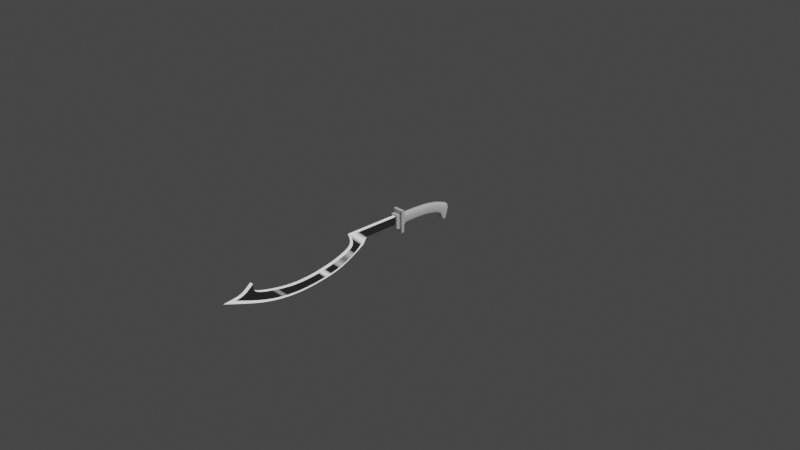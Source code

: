 # Source: sword.blend  (saved by Blender 4.0.36; exported with 4.5.12 LTS)
import bpy
from mathutils import Matrix  # noqa: F401  (used for matrix-valued properties, if any)

bpy.ops.wm.read_factory_settings(use_empty=True)
scene = bpy.context.scene
scene.name = 'Scene'

# ---- collections
col_collection = bpy.data.collections.new('Collection'); scene.collection.children.link(col_collection)

# ---- materials (node trees are filled in below, after node groups)
mat_material = bpy.data.materials.new('Material')
mat_material.alpha_threshold = 0.0
mat_material.use_transparent_shadow = False
mat_material.roughness = 0.5
mat_material.line_color = (0.0, 0.0, 0.0, 1.0)
mat_sword_shine = bpy.data.materials.new('Sword Shine')
mat_sword_shine.alpha_threshold = 0.0
mat_sword_shine.use_transparent_shadow = False
mat_sword_shine.line_color = (0.0, 0.0, 0.0, 1.0)
mat_sword_blade = bpy.data.materials.new('Sword Blade')
mat_sword_blade.use_transparent_shadow = False

# ---- node groups
ng_auto_smooth = bpy.data.node_groups.new('Auto Smooth', 'GeometryNodeTree')
_s = ng_auto_smooth.interface.new_socket(name='Geometry', in_out='OUTPUT', socket_type='NodeSocketGeometry')
_s = ng_auto_smooth.interface.new_socket(name='Geometry', in_out='INPUT', socket_type='NodeSocketGeometry')
_s = ng_auto_smooth.interface.new_socket(name='Angle', in_out='INPUT', socket_type='NodeSocketFloat')
_s.subtype = 'ANGLE'
_s.min_value = 0.0
_s.max_value = 3.142
ng_auto_smooth.is_modifier = True
_N = ng_auto_smooth.nodes; _L = ng_auto_smooth.links
n0 = _N.new('NodeGroupOutput'); n0.name = 'Group Output'; n0.location = (480, -100)
n1 = _N.new('NodeGroupInput'); n1.name = 'Group Input'; n1.location = (-420, -300)
n2 = _N.new('NodeGroupInput'); n2.name = 'Group Input.001'; n2.location = (-60, -100)
n3 = _N.new('GeometryNodeSetShadeSmooth'); n3.name = 'Set Shade Smooth'; n3.location = (120, -100)
n3.domain = 'EDGE'
n4 = _N.new('GeometryNodeSetShadeSmooth'); n4.name = 'Set Shade Smooth.001'; n4.location = (300, -100)
n5 = _N.new('GeometryNodeInputMeshEdgeAngle'); n5.name = 'Edge Angle'; n5.location = (-420, -220)
n6 = _N.new('GeometryNodeInputEdgeSmooth'); n6.name = 'Is Edge Smooth'; n6.location = (-60, -160)
n7 = _N.new('GeometryNodeInputShadeSmooth'); n7.name = 'Is Face Smooth'; n7.location = (-240, -340)
n8 = _N.new('FunctionNodeBooleanMath'); n8.name = 'Boolean Math'; n8.location = (-60, -220)
n9 = _N.new('FunctionNodeCompare'); n9.name = 'Compare'; n9.location = (-240, -180)
n9.operation = 'LESS_EQUAL'
_L.new(n5.outputs[0], n9.inputs[0])
_L.new(n4.outputs[0], n0.inputs[0])
_L.new(n1.outputs[1], n9.inputs[1])
_L.new(n9.outputs[0], n8.inputs[0])
_L.new(n7.outputs[0], n8.inputs[1])
_L.new(n2.outputs[0], n3.inputs[0])
_L.new(n6.outputs[0], n3.inputs[1])
_L.new(n3.outputs[0], n4.inputs[0])
_L.new(n8.outputs[0], n3.inputs[2])
n0.is_active_output = True

# ---- material node trees
mat_material.use_nodes = True; mat_material.node_tree.nodes.clear()
_N = mat_material.node_tree.nodes; _L = mat_material.node_tree.links
n0 = _N.new('ShaderNodeOutputMaterial'); n0.name = 'Material Output'; n0.location = (300, 300)
n1 = _N.new('ShaderNodeBsdfPrincipled'); n1.name = 'Principled BSDF'; n1.location = (10, 300)
n1.distribution = 'GGX'
n1.subsurface_method = 'RANDOM_WALK_SKIN'
n1.inputs[3].default_value = 1.45
n1.inputs[27].default_value = (0.0, 0.0, 0.0, 1.0)
n1.inputs[28].default_value = 1.0
_L.new(n1.outputs[0], n0.inputs[0])
n0.is_active_output = True
mat_sword_shine.use_nodes = True; mat_sword_shine.node_tree.nodes.clear()
_N = mat_sword_shine.node_tree.nodes; _L = mat_sword_shine.node_tree.links
n0 = _N.new('ShaderNodeOutputMaterial'); n0.name = 'Material Output'; n0.location = (1756, 497)
n1 = _N.new('ShaderNodeVectorRotate'); n1.name = 'Vector Rotate'; n1.location = (-114, 926)
n1.rotation_type = 'Y_AXIS'
n1.inputs[2].default_value = (0.0, 0.0, 0.0)
n1.inputs[3].default_value = 1.515
n1.inputs[4].default_value = (0.0, 2.039, 0.0)
n2 = _N.new('ShaderNodeVectorMath'); n2.name = 'Vector Math'; n2.location = (105, 662)
n2.operation = 'DOT_PRODUCT'
n3 = _N.new('ShaderNodeTexCoord'); n3.name = 'Texture Coordinate'; n3.location = (-335, 627)
n4 = _N.new('ShaderNodeTexNoise'); n4.name = 'Noise Texture'; n4.location = (637, 879)
n4.noise_dimensions = '1D'
n4.inputs[2].default_value = -1.8
n4.inputs[3].default_value = 0.0
n4.inputs[8].default_value = 3.6
n5 = _N.new('ShaderNodeValToRGB'); n5.name = 'ColorRamp.001'; n5.location = (1472, 829)
while len(n5.color_ramp.elements) > 1: n5.color_ramp.elements.remove(n5.color_ramp.elements[-1])
n5.color_ramp.elements[0].position = 0.6136; n5.color_ramp.elements[0].color = (0.01564, 0.01564, 0.01564, 1.0)
_e = n5.color_ramp.elements.new(0.8273); _e.color = (1.0, 1.0, 1.0, 1.0)
_L.new(n3.outputs[6], n2.inputs[1])
_L.new(n3.outputs[4], n1.inputs[0])
_L.new(n1.outputs[0], n2.inputs[0])
_L.new(n5.outputs[0], n0.inputs[0])
_L.new(n4.outputs[0], n5.inputs[0])
_L.new(n2.outputs[1], n4.inputs[1])
n0.is_active_output = True
mat_sword_blade.use_nodes = True; mat_sword_blade.node_tree.nodes.clear()
_N = mat_sword_blade.node_tree.nodes; _L = mat_sword_blade.node_tree.links
n0 = _N.new('ShaderNodeOutputMaterial'); n0.name = 'Material Output'; n0.location = (300, 300)
n1 = _N.new('ShaderNodeEmission'); n1.name = 'Emission'; n1.location = (10, 300)
n1.inputs[0].default_value = (0.9114, 0.9114, 0.9114, 1.0)
_L.new(n1.outputs[0], n0.inputs[0])
n0.is_active_output = True

# ---- world
world_world = bpy.data.worlds.new('World'); scene.world = world_world
world_world.use_nodes = True; world_world.node_tree.nodes.clear()
_N = world_world.node_tree.nodes; _L = world_world.node_tree.links
n0 = _N.new('ShaderNodeOutputWorld'); n0.name = 'World Output'; n0.location = (300, 300)
n1 = _N.new('ShaderNodeBackground'); n1.name = 'Background'; n1.location = (10, 300)
n1.inputs[0].default_value = (0.05088, 0.05088, 0.05088, 1.0)
_L.new(n1.outputs[0], n0.inputs[0])
n0.is_active_output = True
world_world.color = (0.05088, 0.05088, 0.05088)
world_world.use_sun_shadow = False
world_world.sun_shadow_jitter_overblur = 0.0

# ---- cameras
cam_camera = bpy.data.cameras.new('Camera')
cam_camera.clip_end = 100.0
cam_camera.ortho_scale = 7.314

# ---- lights
light_light = bpy.data.lights.new('Light', 'POINT')
light_light.transmission_factor = 0.0
light_light.use_soft_falloff = False
light_light.energy = 1000.0
light_light.shadow_soft_size = 0.1
light_light.shadow_maximum_resolution = 0.006
light_light.use_absolute_resolution = True

# ---- meshes
me_cube = bpy.data.meshes.new('Cube')
me_cube.from_pydata([(0.05984, 0.013, -0.1217), (0.05984, 0.013, 0.1217), (0.05984, -0.02247, -0.1217), (0.05984, -0.02247, 0.1217), (-0.05984, 0.013, -0.1217), (-0.05984, 0.013, 0.1217), (-0.05984, -0.02247, -0.1217), (-0.05984, -0.02247, 0.1217)], [], [(0, 2, 6, 4), (3, 7, 6, 2), (7, 5, 4, 6), (5, 7, 3, 1), (1, 3, 2, 0), (5, 1, 0, 4)])
_uv = me_cube.uv_layers.new(name='UVMap')
_uv.uv.foreach_set('vector', [0.625, 0.5, 0.625, 0.75, 0.875, 0.75, 0.875, 0.5, 0.375, 0.75, 0.375, 1.0, 0.625, 1.0, 0.625, 0.75, 0.375, 0.0, 0.375, 0.25, 0.625, 0.25, 0.625, 0.0, 0.125, 0.5, 0.125, 0.75, 0.375, 0.75, 0.375, 0.5, 0.375, 0.5, 0.375, 0.75, 0.625, 0.75, 0.625, 0.5, 0.375, 0.25, 0.375, 0.5, 0.625, 0.5, 0.625, 0.25])
me_cube.materials.append(mat_material)
me_cube.use_mirror_vertex_groups = False
me_cube.update()
me_cube_001 = bpy.data.meshes.new('Cube.001')
me_cube_001.from_pydata([(0.02036, 1.0, -0.08758), (0.02036, 1.0, 0.0008323), (0.02036, 0.5333, -0.08758), (0.02036, 0.5333, 0.0008323), (0.02036, 0.3282, 0.0008323), (0.02036, 0.366, -0.08758), (0.0, 0.5092, -0.1712), (0.02036, 0.341, -0.1497), (0.0, 0.2386, -0.3298), (0.02036, 0.1699, -0.2163), (0.02036, -0.07072, -0.2662), (0.02036, -0.5618, -0.2556), (0.0, -0.8039, -0.3167), (0.02036, -0.7457, -0.2101), (0.0, -1.173, -0.1791), (0.02036, -0.8521, -0.08423), (0.0, -1.053, -0.1813), (0.0, 0.4996, 0.0008323), (0.02036, 0.4996, 0.0008323), (0.02036, -1.053, -0.1813), (0.02036, -0.7855, -0.2861), (0.02036, -0.5796, -0.3388), (0.02036, -0.9535, -0.1693), (0.02036, -0.04862, -0.3456), (0.02036, -0.8544, -0.1702), (0.02036, 0.219, -0.2974), (0.02036, 0.4611, -0.165), (0.02036, 0.4911, -0.08954), (0.0, 1.0, -0.08758), (0.0, 1.0, 0.0008323), (0.0, 0.5333, 0.0008323), (0.0, 0.5333, -0.08758), (0.0, 0.3282, 0.0008323), (0.0, 0.366, -0.08758), (0.0, 0.341, -0.1497), (0.0, 0.1699, -0.2163), (0.0, -0.03978, -0.3773), (0.0, -0.07072, -0.2662), (0.0, -0.5894, -0.3714), (0.0, -0.5618, -0.2556), (0.0, -0.7457, -0.2101), (0.0, -0.8521, -0.08423), (0.0, -0.9535, -0.1693), (0.0, -0.8544, -0.1702), (0.02036, -0.3252, -0.2862), (0.02036, -0.324, -0.3679), (0.0, -0.3248, -0.4002), (0.0, -0.3252, -0.2862)], [], [(28, 29, 1, 0), (33, 5, 4, 32), (28, 0, 2, 31), (0, 1, 3, 2), (22, 19, 20, 13, 24, 15), (27, 5, 7, 26), (31, 2, 6), (27, 18, 4, 5), (26, 7, 9, 25), (25, 9, 10, 23), (45, 44, 11, 21), (42, 22, 15, 41), (3, 30, 17, 18), (2, 3, 18, 27), (16, 19, 22, 42), (10, 44, 45, 23), (38, 21, 20, 12), (46, 45, 21, 38), (13, 40, 43, 24), (14, 19, 16), (8, 25, 23, 36), (6, 26, 25, 8), (24, 43, 41, 15), (2, 27, 26, 6), (11, 39, 40, 13), (9, 35, 37, 10), (44, 47, 39, 11), (7, 34, 35, 9), (5, 33, 34, 7), (1, 29, 30, 3), (10, 37, 47, 44), (36, 23, 45, 46), (17, 32, 4, 18), (21, 11, 13, 20), (19, 14, 12, 20)])
me_cube_001.polygons.foreach_set('use_smooth', [True] * 35)
me_cube_001.polygons.foreach_set('material_index', [0, 1, 0, 0, 0, 0, 0, 0, 0, 0, 0, 1, 1, 0, 1, 0, 1, 1, 1, 1, 1, 1, 1, 1, 1, 1, 1, 1, 1, 1, 1, 1, 1, 0, 1])
_k = set([(0, 2), (1, 3), (2, 27), (2, 31), (3, 18), (4, 5), (4, 18), (4, 32), (5, 7), (6, 8), (7, 9), (8, 36), (9, 10), (10, 44), (11, 13), (11, 44), (12, 14), (12, 38), (13, 24), (14, 19), (15, 22), (15, 24), (16, 19), (19, 20), (19, 22), (20, 21), (21, 45), (23, 25), (23, 45), (25, 26), (26, 27), (36, 46), (38, 46)])
me_cube_001.attributes.new('sharp_edge', 'BOOLEAN', 'EDGE').data.foreach_set('value', [ (min(e.vertices), max(e.vertices)) in _k for e in me_cube_001.edges])
_k = {(1, 29): 1.0, (0, 1): 1.0, (0, 2): 1.0, (2, 27): 1.0, (1, 3): 1.0, (4, 32): 1.0, (4, 5): 1.0, (5, 7): 1.0, (2, 6): 1.0, (7, 9): 1.0, (6, 8): 1.0, (9, 10): 1.0, (10, 44): 1.0, (12, 14): 1.0, (8, 36): 1.0, (11, 13): 1.0, (14, 19): 1.0, (20, 21): 1.0, (23, 25): 1.0, (25, 26): 1.0, (15, 24): 1.0, (12, 38): 1.0, (4, 18): 1.0, (15, 22): 1.0, (3, 18): 1.0, (26, 27): 1.0, (13, 24): 1.0, (21, 45): 1.0, (19, 22): 1.0, (0, 28): 1.0, (2, 31): 1.0, (15, 41): 1.0, (19, 20): 1.0, (38, 46): 1.0, (11, 44): 1.0, (23, 45): 1.0, (36, 46): 1.0}
me_cube_001.attributes.new('crease_edge', 'FLOAT', 'EDGE').data.foreach_set('value', [_k.get((min(e.vertices), max(e.vertices)), 0.0) for e in me_cube_001.edges])
_uv = me_cube_001.uv_layers.new(name='UVMap')
_uv.uv.foreach_set('vector', [0.375, 0.375, 0.625, 0.375, 0.625, 0.5, 0.375, 0.5, 0.25, 0.6272, 0.375, 0.6272, 0.625, 0.6272, 0.75, 0.6272, 0.25, 0.5, 0.375, 0.5, 0.375, 0.6074, 0.25, 0.6074, 0.375, 0.5, 0.625, 0.5, 0.625, 0.6074, 0.375, 0.6074, 0.375, 0.62, 0.375, 0.613, 0.375, 0.613, 0.375, 0.6272, 0.375, 0.6272, 0.375, 0.6272, 0.4178, 0.613, 0.375, 0.6272, 0.375, 0.6272, 0.375, 0.613, 0.25, 0.6074, 0.375, 0.6074, 0.25, 0.6074, 0.4178, 0.613, 0.625, 0.613, 0.625, 0.6272, 0.375, 0.6272, 0.375, 0.613, 0.375, 0.6272, 0.375, 0.6272, 0.375, 0.613, 0.375, 0.613, 0.375, 0.6272, 0.375, 0.6272, 0.375, 0.613, 0.375, 0.613, 0.375, 0.6272, 0.375, 0.6272, 0.375, 0.613, 0.25, 0.6173, 0.375, 0.62, 0.375, 0.6272, 0.25, 0.6272, 0.625, 0.6074, 0.75, 0.6074, 0.75, 0.613, 0.625, 0.613, 0.375, 0.6074, 0.625, 0.6074, 0.625, 0.613, 0.4178, 0.613, 0.25, 0.6116, 0.375, 0.613, 0.375, 0.62, 0.25, 0.6173, 0.375, 0.6272, 0.375, 0.6272, 0.375, 0.613, 0.375, 0.613, 0.25, 0.6074, 0.375, 0.613, 0.375, 0.613, 0.25, 0.6074, 0.25, 0.6074, 0.375, 0.613, 0.375, 0.613, 0.25, 0.6074, 0.375, 0.6272, 0.25, 0.6272, 0.25, 0.6272, 0.375, 0.6272, 0.25, 0.6074, 0.375, 0.613, 0.25, 0.6116, 0.25, 0.6074, 0.375, 0.613, 0.375, 0.613, 0.25, 0.6074, 0.25, 0.6074, 0.375, 0.613, 0.375, 0.613, 0.25, 0.6074, 0.375, 0.6272, 0.25, 0.6272, 0.25, 0.6272, 0.375, 0.6272, 0.375, 0.6074, 0.4178, 0.613, 0.375, 0.613, 0.25, 0.6074, 0.375, 0.6272, 0.25, 0.6272, 0.25, 0.6272, 0.375, 0.6272, 0.375, 0.6272, 0.25, 0.6272, 0.25, 0.6272, 0.375, 0.6272, 0.375, 0.6272, 0.25, 0.6272, 0.25, 0.6272, 0.375, 0.6272, 0.375, 0.6272, 0.25, 0.6272, 0.25, 0.6272, 0.375, 0.6272, 0.375, 0.6272, 0.25, 0.6272, 0.25, 0.6272, 0.375, 0.6272, 0.625, 0.5, 0.75, 0.5, 0.75, 0.6074, 0.625, 0.6074, 0.375, 0.6272, 0.25, 0.6272, 0.25, 0.6272, 0.375, 0.6272, 0.25, 0.6074, 0.375, 0.613, 0.375, 0.613, 0.25, 0.6074, 0.75, 0.613, 0.75, 0.6272, 0.625, 0.6272, 0.625, 0.613, 0.375, 0.613, 0.375, 0.6272, 0.375, 0.6272, 0.375, 0.613, 0.375, 0.613, 0.25, 0.6074, 0.25, 0.6074, 0.375, 0.613])
me_cube_001.materials.append(mat_sword_shine)
me_cube_001.materials.append(mat_sword_blade)
me_cube_001.update()
me_cube_003 = bpy.data.meshes.new('Cube.003')
me_cube_003.from_pydata([(-0.03752, -0.07029, -0.0767), (-0.03752, -0.07029, 0.07234), (-0.03752, -0.02247, -0.09503), (-0.03752, -0.02247, 0.07234), (0.03752, -0.07029, -0.0767), (0.03752, -0.07029, 0.07234), (0.03752, -0.02247, -0.09503), (0.03752, -0.02247, 0.07234)], [], [(0, 1, 3, 2), (2, 3, 7, 6), (6, 7, 5, 4), (4, 5, 1, 0), (2, 6, 4, 0), (7, 3, 1, 5)])
_uv = me_cube_003.uv_layers.new(name='UVMap')
_uv.uv.foreach_set('vector', [0.375, 0.0, 0.625, 0.0, 0.625, 0.25, 0.375, 0.25, 0.375, 0.25, 0.625, 0.25, 0.625, 0.5, 0.375, 0.5, 0.375, 0.5, 0.625, 0.5, 0.625, 0.75, 0.375, 0.75, 0.375, 0.75, 0.625, 0.75, 0.625, 1.0, 0.375, 1.0, 0.125, 0.5, 0.375, 0.5, 0.375, 0.75, 0.125, 0.75, 0.625, 0.5, 0.875, 0.5, 0.875, 0.75, 0.625, 0.75])
me_cube_003.update()
me_cube_004 = bpy.data.meshes.new('Cube.004')
me_cube_004.from_pydata([(0.03752, 0.013, -0.09503), (0.03752, 0.013, 0.07234), (0.03752, 0.6514, -0.1584), (0.03752, 0.683, -0.05451), (0.03752, 0.03728, -0.09503), (0.03752, 0.03728, 0.07234), (0.03752, 0.06283, -0.05838), (0.03752, 0.06283, 0.03956), (0.03752, 0.5874, -0.1227), (0.03752, 0.6163, -0.02574), (0.03752, 0.6324, -0.2142), (0.03752, 0.5789, -0.1945), (0.03752, 0.4591, 0.02385), (0.03752, 0.2565, 0.04073), (0.03752, 0.2498, -0.0551), (0.03752, 0.4426, -0.0739), (-3.678e-18, 0.6514, -0.1584), (-3.678e-18, 0.6899, -0.03196), (0.0, 0.013, -0.09503), (0.0, 0.013, 0.07234), (0.0, 0.03728, 0.07234), (0.0, 0.03728, -0.09503), (0.0, 0.06283, -0.05838), (0.0, 0.06283, 0.06082), (-3.678e-18, 0.6226, -0.004703), (-3.678e-18, 0.5874, -0.1227), (-3.678e-18, 0.6324, -0.2142), (-3.678e-18, 0.5789, -0.1945), (1.06e-19, 0.4626, 0.04507), (1.06e-19, 0.2579, 0.06153), (1.06e-19, 0.4426, -0.0739), (1.06e-19, 0.2498, -0.0551)], [], [(16, 17, 3, 2), (4, 5, 1, 0), (21, 4, 0, 18), (22, 6, 4, 21), (6, 7, 5, 4), (14, 13, 7, 6), (31, 14, 6, 22), (2, 8, 11, 10), (2, 3, 9, 8), (26, 10, 11, 27), (16, 2, 10, 26), (25, 8, 15, 30), (30, 15, 14, 31), (8, 9, 12, 15), (15, 12, 13, 14), (12, 28, 29, 13), (9, 24, 28, 12), (8, 25, 27, 11), (3, 17, 24, 9), (13, 29, 23, 7), (7, 23, 20, 5), (5, 20, 19, 1)])
me_cube_004.polygons.foreach_set('use_smooth', [True] * 22)
_k = {(3, 17): 0.32767, (2, 3): 0.32767, (1, 5): 0.32693, (0, 1): 1.0, (0, 18): 1.0, (0, 4): 0.30437, (5, 7): 0.37022, (4, 6): 0.21268, (6, 7): 1.0, (7, 23): 1.0, (8, 15): 0.21268, (10, 11): 0.21268, (8, 11): 0.21268, (2, 10): 0.32767, (6, 14): 0.21268, (14, 15): 0.21268, (2, 16): 0.32767, (1, 19): 1.0, (4, 21): 1.0, (6, 22): 1.0, (10, 26): 0.32767}
me_cube_004.attributes.new('crease_edge', 'FLOAT', 'EDGE').data.foreach_set('value', [_k.get((min(e.vertices), max(e.vertices)), 0.0) for e in me_cube_004.edges])
_uv = me_cube_004.uv_layers.new(name='UVMap')
_uv.uv.foreach_set('vector', [0.375, 0.375, 0.603, 0.375, 0.5623, 0.5, 0.375, 0.5, 0.375, 0.6667, 0.5804, 0.6667, 0.5804, 0.75, 0.375, 0.75, 0.25, 0.6667, 0.375, 0.6667, 0.375, 0.75, 0.25, 0.75, 0.25, 0.6488, 0.375, 0.6488, 0.375, 0.6667, 0.25, 0.6667, 0.375, 0.6488, 0.5623, 0.6488, 0.5804, 0.6667, 0.375, 0.6667, 0.375, 0.6082, 0.5623, 0.6098, 0.5623, 0.6488, 0.375, 0.6488, 0.25, 0.6082, 0.375, 0.6082, 0.375, 0.6488, 0.25, 0.6488, 0.375, 0.5, 0.375, 0.5269, 0.375, 0.5269, 0.375, 0.5, 0.375, 0.5, 0.5623, 0.5, 0.5623, 0.5269, 0.375, 0.5269, 0.25, 0.5, 0.375, 0.5, 0.375, 0.5269, 0.25, 0.5269, 0.375, 0.375, 0.375, 0.5, 0.375, 0.5, 0.375, 0.375, 0.25, 0.5269, 0.375, 0.5269, 0.375, 0.5675, 0.25, 0.5675, 0.25, 0.5675, 0.375, 0.5675, 0.375, 0.6082, 0.25, 0.6082, 0.375, 0.5269, 0.5623, 0.5269, 0.5623, 0.5675, 0.375, 0.5675, 0.375, 0.5675, 0.5623, 0.5675, 0.5623, 0.6098, 0.375, 0.6082, 0.5623, 0.5675, 0.739, 0.5675, 0.739, 0.6103, 0.5623, 0.6098, 0.5623, 0.5269, 0.739, 0.5269, 0.739, 0.5675, 0.5623, 0.5675, 0.375, 0.5269, 0.25, 0.5269, 0.25, 0.5269, 0.375, 0.5269, 0.5623, 0.5, 0.739, 0.4998, 0.739, 0.5269, 0.5623, 0.5269, 0.5623, 0.6098, 0.739, 0.6103, 0.739, 0.6488, 0.5623, 0.6488, 0.5623, 0.6488, 0.739, 0.6488, 0.75, 0.6667, 0.5804, 0.6667, 0.5804, 0.6667, 0.75, 0.6667, 0.75, 0.75, 0.5804, 0.75])
me_cube_004.update()

# ---- objects
ob_guard = bpy.data.objects.new('Guard', me_cube)
ob_light = bpy.data.objects.new('Light', light_light)
ob_camera = bpy.data.objects.new('Camera', cam_camera)
ob_blade = bpy.data.objects.new('Blade', me_cube_001)
ob_edge_ring = bpy.data.objects.new('Edge Ring', me_cube_003)
ob_handle = bpy.data.objects.new('Handle', me_cube_004)

# ---- transforms, parenting, visibility, modifiers, constraints
ob_guard.location = (0.0, 0.0, -0.01206)
ob_guard.lock_rotations_4d = False
ob_guard.empty_display_type = 'ARROWS'
ob_guard.lineart.crease_threshold = 0.0
ob_light.location = (4.076, 1.005, 5.904)
ob_light.rotation_euler = (0.6503, 0.05522, 1.866)
ob_light.lock_rotations_4d = False
ob_light.empty_display_type = 'ARROWS'
ob_light.color = (0.0, 0.0, 0.0, 0.0)
ob_light.lineart.crease_threshold = 0.0
ob_camera.location = (7.359, -6.926, 4.958)
ob_camera.rotation_euler = (1.109, 0.0, 0.8149)
ob_camera.lock_rotations_4d = False
ob_camera.empty_display_type = 'ARROWS'
ob_camera.color = (0.0, 0.0, 0.0, 0.0)
ob_camera.display_type = 'WIRE'
ob_camera.lineart.crease_threshold = 0.0
ob_blade.location = (0.0, -0.9967, 0.0511)
_m = ob_blade.modifiers.new('Mirror', 'MIRROR')
_m.use_clip = True
_m = ob_blade.modifiers.new('Subdivision', 'SUBSURF')
_m.levels = 2
_m = ob_blade.modifiers.new('Auto Smooth', 'NODES')
_m.node_group = ng_auto_smooth
_gi = [s.identifier for s in ng_auto_smooth.interface.items_tree if s.item_type == 'SOCKET' and s.in_out == 'INPUT']
_m[_gi[1]] = 0.5236  # Angle
ob_edge_ring.location = (0.0, 0.0, 0.0)
ob_handle.location = (0.0, 0.0, 0.0)
_m = ob_handle.modifiers.new('Mirror', 'MIRROR')
_m = ob_handle.modifiers.new('Subdivision', 'SUBSURF')
_m.levels = 2

# ---- collection membership
col_collection.objects.link(ob_guard)
col_collection.objects.link(ob_light)
col_collection.objects.link(ob_camera)
col_collection.objects.link(ob_blade)
col_collection.objects.link(ob_edge_ring)
col_collection.objects.link(ob_handle)

# ---- scene / render settings (as saved in the file)
scene.camera = ob_camera
scene.frame_start = 1; scene.frame_end = 250; scene.frame_set(1)
scene.render.engine = 'BLENDER_EEVEE_NEXT'
scene.cycles.sampling_pattern = 'TABULATED_SOBOL'
scene.cycles.use_light_tree = False
scene.view_settings.view_transform = 'Filmic'
bpy.context.view_layer.update()
